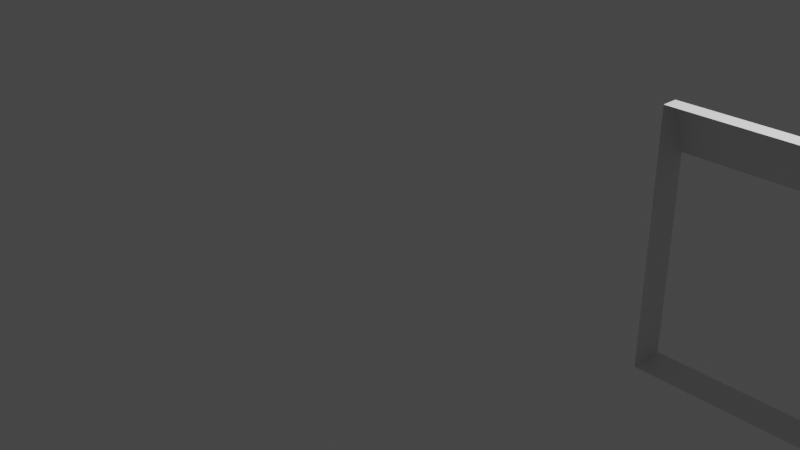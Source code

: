 # Source: Component1.blend  (saved by Blender 3.2.14; exported with 4.5.12 LTS)
import bpy
from mathutils import Matrix  # noqa: F401  (used for matrix-valued properties, if any)

bpy.ops.wm.read_factory_settings(use_empty=True)
scene = bpy.context.scene
scene.name = 'Scene'

# ---- collections
col_collection = bpy.data.collections.new('Collection'); scene.collection.children.link(col_collection)

# ---- materials (node trees are filled in below, after node groups)
mat_material = bpy.data.materials.new('Material')
mat_material.alpha_threshold = 0.0
mat_material.use_transparent_shadow = False
mat_material.line_color = (0.0, 0.0, 0.0, 1.0)

# ---- material node trees
mat_material.use_nodes = True; mat_material.node_tree.nodes.clear()
_N = mat_material.node_tree.nodes; _L = mat_material.node_tree.links
n0 = _N.new('ShaderNodeOutputMaterial'); n0.name = 'Material Output'; n0.location = (300, 300)
n1 = _N.new('ShaderNodeBsdfPrincipled'); n1.name = 'Principled BSDF'; n1.location = (10, 300)
n1.distribution = 'GGX'
n1.subsurface_method = 'RANDOM_WALK_SKIN'
n1.inputs[2].default_value = 0.4
n1.inputs[3].default_value = 1.45
n1.inputs[27].default_value = (0.0, 0.0, 0.0, 1.0)
n1.inputs[28].default_value = 1.0
_L.new(n1.outputs[0], n0.inputs[0])
n0.is_active_output = True

# ---- world
world_world = bpy.data.worlds.new('World'); scene.world = world_world
world_world.use_nodes = True; world_world.node_tree.nodes.clear()
_N = world_world.node_tree.nodes; _L = world_world.node_tree.links
n0 = _N.new('ShaderNodeOutputWorld'); n0.name = 'World Output'; n0.location = (300, 300)
n1 = _N.new('ShaderNodeBackground'); n1.name = 'Background'; n1.location = (10, 300)
n1.inputs[0].default_value = (0.05088, 0.05088, 0.05088, 1.0)
_L.new(n1.outputs[0], n0.inputs[0])
n0.is_active_output = True
world_world.color = (0.05088, 0.05088, 0.05088)
world_world.use_sun_shadow = False
world_world.sun_shadow_jitter_overblur = 0.0

# ---- cameras
cam_camera = bpy.data.cameras.new('Camera')
cam_camera.clip_end = 100.0
cam_camera.ortho_scale = 7.314

# ---- lights
light_light = bpy.data.lights.new('Light', 'POINT')
light_light.transmission_factor = 0.0
light_light.energy = 1000.0
light_light.shadow_soft_size = 0.1
light_light.shadow_maximum_resolution = 0.006
light_light.use_absolute_resolution = True

# ---- meshes
me_cube_001 = bpy.data.meshes.new('Cube.001')
me_cube_001.from_pydata([(-1.0, 1.0, 1.663), (1.0, 1.0, 1.663), (1.0, 1.001, -1.0), (-1.0, 1.003, -1.0), (-1.0, 1.205, 1.117), (1.0, 1.202, -1.0), (1.0, 1.206, 1.114), (-1.0, 1.208, -1.0), (1.0, 0.8317, -1.0), (1.0, 0.8296, 1.663), (-1.0, 0.828, 1.663), (-1.0, 0.83, -1.0)], [], [(1, 0, 10, 9), (2, 1, 9, 8), (3, 0, 4, 7), (3, 2, 8, 11), (5, 6, 1, 2), (6, 4, 0, 1), (7, 5, 2, 3), (11, 10, 0, 3)])
_uv = me_cube_001.uv_layers.new(name='UVMap')
_uv.uv.foreach_set('vector', [0.625, 0.5, 0.875, 0.5, 0.875, 0.5162, 0.625, 0.516, 0.375, 0.5624, 0.625, 0.5, 0.625, 0.516, 0.375, 0.573, 0.375, 0.1877, 0.625, 0.25, 0.5737, 0.25, 0.375, 0.2005, 0.125, 0.5623, 0.375, 0.5624, 0.375, 0.573, 0.125, 0.5731, 0.375, 0.5499, 0.5734, 0.5, 0.625, 0.5, 0.375, 0.5624, 0.5734, 0.5, 0.5737, 0.25, 0.625, 0.25, 0.625, 0.5, 0.125, 0.5495, 0.375, 0.5499, 0.375, 0.5624, 0.125, 0.5623, 0.375, 0.1769, 0.625, 0.2338, 0.625, 0.25, 0.375, 0.1877])
me_cube_001.materials.append(mat_material)
me_cube_001.use_mirror_vertex_groups = False
me_cube_001.update()

# ---- objects
ob_light = bpy.data.objects.new('Light', light_light)
ob_camera = bpy.data.objects.new('Camera', cam_camera)
ob_cube_001 = bpy.data.objects.new('Cube.001', me_cube_001)

# ---- transforms, parenting, visibility, modifiers, constraints
ob_light.location = (4.076, 1.005, 5.904)
ob_light.rotation_euler = (0.6503, 0.05522, 1.866)
ob_light.lock_rotations_4d = False
ob_light.empty_display_type = 'ARROWS'
ob_light.color = (0.0, 0.0, 0.0, 0.0)
ob_light.lineart.crease_threshold = 0.0
ob_camera.location = (7.359, -6.926, 4.958)
ob_camera.rotation_euler = (1.109, 0.0, 0.8149)
ob_camera.lock_rotations_4d = False
ob_camera.empty_display_type = 'ARROWS'
ob_camera.color = (0.0, 0.0, 0.0, 0.0)
ob_camera.display_type = 'WIRE'
ob_camera.lineart.crease_threshold = 0.0
ob_cube_001.location = (3.406, 0.0, 0.0)
ob_cube_001.lock_rotations_4d = False
ob_cube_001.empty_display_type = 'ARROWS'
ob_cube_001.lineart.crease_threshold = 0.0

# ---- collection membership
col_collection.objects.link(ob_light)
col_collection.objects.link(ob_camera)
col_collection.objects.link(ob_cube_001)

# ---- scene / render settings (as saved in the file)
scene.camera = ob_camera
scene.frame_start = 1; scene.frame_end = 250; scene.frame_set(1)
scene.render.engine = 'BLENDER_EEVEE_NEXT'
scene.cycles.sampling_pattern = 'TABULATED_SOBOL'
scene.cycles.use_light_tree = False
scene.view_settings.view_transform = 'Filmic'
bpy.context.view_layer.update()
